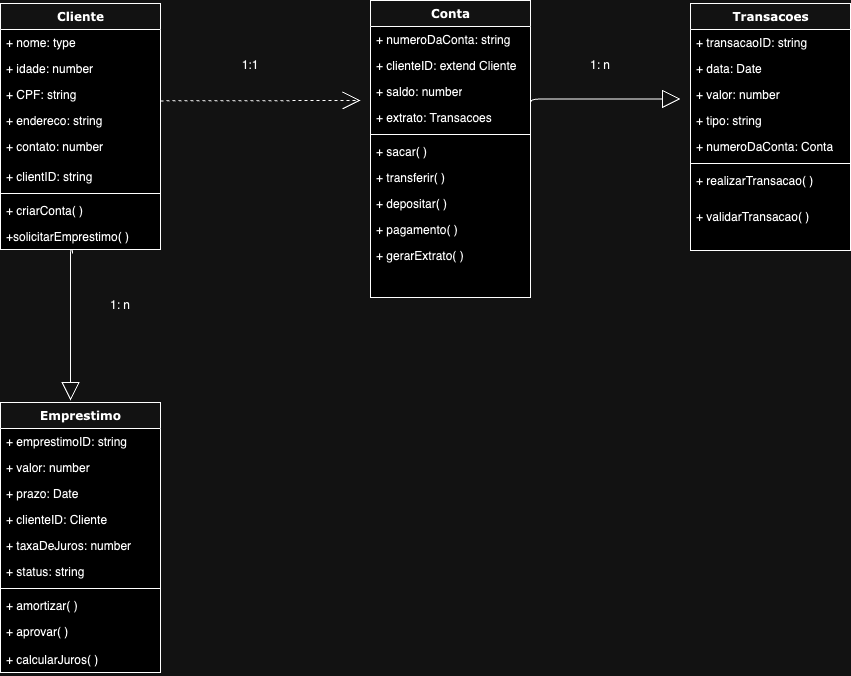

The diagram above was exported from draw.io. Its source (the exported page's mxGraphModel, read from the mxfile embedded in the PNG):
<mxGraphModel dx="954" dy="606" grid="1" gridSize="10" guides="1" tooltips="1" connect="1" arrows="1" fold="1" page="1" pageScale="1" pageWidth="1100" pageHeight="850" background="none" math="0" shadow="0">
  <root>
    <mxCell id="0" />
    <mxCell id="1" parent="0" />
    <mxCell id="78961159f06e98e8-17" value="Cliente" style="swimlane;html=1;fontStyle=1;align=center;verticalAlign=top;childLayout=stackLayout;horizontal=1;startSize=26;horizontalStack=0;resizeParent=1;resizeLast=0;collapsible=1;marginBottom=0;swimlaneFillColor=#ffffff;rounded=0;shadow=0;comic=0;labelBackgroundColor=none;strokeWidth=1;fillColor=none;fontFamily=Verdana;fontSize=12" parent="1" vertex="1">
      <mxGeometry x="60" y="83" width="160" height="246" as="geometry" />
    </mxCell>
    <mxCell id="78961159f06e98e8-21" value="+ nome: type" style="text;html=1;strokeColor=none;fillColor=none;align=left;verticalAlign=top;spacingLeft=4;spacingRight=4;whiteSpace=wrap;overflow=hidden;rotatable=0;points=[[0,0.5],[1,0.5]];portConstraint=eastwest;" parent="78961159f06e98e8-17" vertex="1">
      <mxGeometry y="26" width="160" height="26" as="geometry" />
    </mxCell>
    <mxCell id="78961159f06e98e8-23" value="+ idade: number" style="text;html=1;strokeColor=none;fillColor=none;align=left;verticalAlign=top;spacingLeft=4;spacingRight=4;whiteSpace=wrap;overflow=hidden;rotatable=0;points=[[0,0.5],[1,0.5]];portConstraint=eastwest;" parent="78961159f06e98e8-17" vertex="1">
      <mxGeometry y="52" width="160" height="26" as="geometry" />
    </mxCell>
    <mxCell id="78961159f06e98e8-25" value="+ CPF: string" style="text;html=1;strokeColor=none;fillColor=none;align=left;verticalAlign=top;spacingLeft=4;spacingRight=4;whiteSpace=wrap;overflow=hidden;rotatable=0;points=[[0,0.5],[1,0.5]];portConstraint=eastwest;" parent="78961159f06e98e8-17" vertex="1">
      <mxGeometry y="78" width="160" height="26" as="geometry" />
    </mxCell>
    <mxCell id="78961159f06e98e8-26" value="+ endereco: string" style="text;html=1;strokeColor=none;fillColor=none;align=left;verticalAlign=top;spacingLeft=4;spacingRight=4;whiteSpace=wrap;overflow=hidden;rotatable=0;points=[[0,0.5],[1,0.5]];portConstraint=eastwest;" parent="78961159f06e98e8-17" vertex="1">
      <mxGeometry y="104" width="160" height="26" as="geometry" />
    </mxCell>
    <mxCell id="QgLejfT-D2iAb2C2r5k9-70" value="+ contato: number" style="text;html=1;strokeColor=none;fillColor=none;align=left;verticalAlign=top;spacingLeft=4;spacingRight=4;whiteSpace=wrap;overflow=hidden;rotatable=0;points=[[0,0.5],[1,0.5]];portConstraint=eastwest;" vertex="1" parent="78961159f06e98e8-17">
      <mxGeometry y="130" width="160" height="30" as="geometry" />
    </mxCell>
    <mxCell id="78961159f06e98e8-24" value="+ clientID: string" style="text;html=1;strokeColor=none;fillColor=none;align=left;verticalAlign=top;spacingLeft=4;spacingRight=4;whiteSpace=wrap;overflow=hidden;rotatable=0;points=[[0,0.5],[1,0.5]];portConstraint=eastwest;" parent="78961159f06e98e8-17" vertex="1">
      <mxGeometry y="160" width="160" height="26" as="geometry" />
    </mxCell>
    <mxCell id="78961159f06e98e8-19" value="" style="line;html=1;strokeWidth=1;fillColor=none;align=left;verticalAlign=middle;spacingTop=-1;spacingLeft=3;spacingRight=3;rotatable=0;labelPosition=right;points=[];portConstraint=eastwest;" parent="78961159f06e98e8-17" vertex="1">
      <mxGeometry y="186" width="160" height="8" as="geometry" />
    </mxCell>
    <mxCell id="78961159f06e98e8-20" value="+ criarConta( )" style="text;html=1;strokeColor=none;fillColor=none;align=left;verticalAlign=top;spacingLeft=4;spacingRight=4;whiteSpace=wrap;overflow=hidden;rotatable=0;points=[[0,0.5],[1,0.5]];portConstraint=eastwest;" parent="78961159f06e98e8-17" vertex="1">
      <mxGeometry y="194" width="160" height="26" as="geometry" />
    </mxCell>
    <mxCell id="78961159f06e98e8-27" value="+solicitarEmprestimo( )" style="text;html=1;strokeColor=none;fillColor=none;align=left;verticalAlign=top;spacingLeft=4;spacingRight=4;whiteSpace=wrap;overflow=hidden;rotatable=0;points=[[0,0.5],[1,0.5]];portConstraint=eastwest;" parent="78961159f06e98e8-17" vertex="1">
      <mxGeometry y="220" width="160" height="26" as="geometry" />
    </mxCell>
    <mxCell id="78961159f06e98e8-30" value="Conta" style="swimlane;html=1;fontStyle=1;align=center;verticalAlign=top;childLayout=stackLayout;horizontal=1;startSize=26;horizontalStack=0;resizeParent=1;resizeLast=0;collapsible=1;marginBottom=0;swimlaneFillColor=#ffffff;rounded=0;shadow=0;comic=0;labelBackgroundColor=none;strokeWidth=1;fillColor=none;fontFamily=Verdana;fontSize=12" parent="1" vertex="1">
      <mxGeometry x="430" y="80" width="160" height="297" as="geometry" />
    </mxCell>
    <mxCell id="78961159f06e98e8-31" value="+ numeroDaConta: string" style="text;html=1;strokeColor=none;fillColor=none;align=left;verticalAlign=top;spacingLeft=4;spacingRight=4;whiteSpace=wrap;overflow=hidden;rotatable=0;points=[[0,0.5],[1,0.5]];portConstraint=eastwest;" parent="78961159f06e98e8-30" vertex="1">
      <mxGeometry y="26" width="160" height="26" as="geometry" />
    </mxCell>
    <mxCell id="78961159f06e98e8-32" value="+ clienteID: extend Cliente" style="text;html=1;strokeColor=none;fillColor=none;align=left;verticalAlign=top;spacingLeft=4;spacingRight=4;whiteSpace=wrap;overflow=hidden;rotatable=0;points=[[0,0.5],[1,0.5]];portConstraint=eastwest;" parent="78961159f06e98e8-30" vertex="1">
      <mxGeometry y="52" width="160" height="26" as="geometry" />
    </mxCell>
    <mxCell id="78961159f06e98e8-33" value="+ saldo: number" style="text;html=1;strokeColor=none;fillColor=none;align=left;verticalAlign=top;spacingLeft=4;spacingRight=4;whiteSpace=wrap;overflow=hidden;rotatable=0;points=[[0,0.5],[1,0.5]];portConstraint=eastwest;" parent="78961159f06e98e8-30" vertex="1">
      <mxGeometry y="78" width="160" height="26" as="geometry" />
    </mxCell>
    <mxCell id="78961159f06e98e8-36" value="+ extrato: Transacoes&amp;nbsp;" style="text;html=1;strokeColor=none;fillColor=none;align=left;verticalAlign=top;spacingLeft=4;spacingRight=4;whiteSpace=wrap;overflow=hidden;rotatable=0;points=[[0,0.5],[1,0.5]];portConstraint=eastwest;" parent="78961159f06e98e8-30" vertex="1">
      <mxGeometry y="104" width="160" height="26" as="geometry" />
    </mxCell>
    <mxCell id="78961159f06e98e8-38" value="" style="line;html=1;strokeWidth=1;fillColor=none;align=left;verticalAlign=middle;spacingTop=-1;spacingLeft=3;spacingRight=3;rotatable=0;labelPosition=right;points=[];portConstraint=eastwest;" parent="78961159f06e98e8-30" vertex="1">
      <mxGeometry y="130" width="160" height="8" as="geometry" />
    </mxCell>
    <mxCell id="78961159f06e98e8-39" value="+ sacar( )" style="text;html=1;strokeColor=none;fillColor=none;align=left;verticalAlign=top;spacingLeft=4;spacingRight=4;whiteSpace=wrap;overflow=hidden;rotatable=0;points=[[0,0.5],[1,0.5]];portConstraint=eastwest;" parent="78961159f06e98e8-30" vertex="1">
      <mxGeometry y="138" width="160" height="26" as="geometry" />
    </mxCell>
    <mxCell id="78961159f06e98e8-42" value="+ transferir( )" style="text;html=1;strokeColor=none;fillColor=none;align=left;verticalAlign=top;spacingLeft=4;spacingRight=4;whiteSpace=wrap;overflow=hidden;rotatable=0;points=[[0,0.5],[1,0.5]];portConstraint=eastwest;" parent="78961159f06e98e8-30" vertex="1">
      <mxGeometry y="164" width="160" height="26" as="geometry" />
    </mxCell>
    <mxCell id="78961159f06e98e8-40" value="+ depositar( )" style="text;html=1;strokeColor=none;fillColor=none;align=left;verticalAlign=top;spacingLeft=4;spacingRight=4;whiteSpace=wrap;overflow=hidden;rotatable=0;points=[[0,0.5],[1,0.5]];portConstraint=eastwest;" parent="78961159f06e98e8-30" vertex="1">
      <mxGeometry y="190" width="160" height="26" as="geometry" />
    </mxCell>
    <mxCell id="QgLejfT-D2iAb2C2r5k9-63" value="+ pagamento( )" style="text;html=1;strokeColor=none;fillColor=none;align=left;verticalAlign=top;spacingLeft=4;spacingRight=4;whiteSpace=wrap;overflow=hidden;rotatable=0;points=[[0,0.5],[1,0.5]];portConstraint=eastwest;" vertex="1" parent="78961159f06e98e8-30">
      <mxGeometry y="216" width="160" height="26" as="geometry" />
    </mxCell>
    <mxCell id="QgLejfT-D2iAb2C2r5k9-66" value="+ gerarExtrato( )" style="text;html=1;strokeColor=none;fillColor=none;align=left;verticalAlign=top;spacingLeft=4;spacingRight=4;whiteSpace=wrap;overflow=hidden;rotatable=0;points=[[0,0.5],[1,0.5]];portConstraint=eastwest;" vertex="1" parent="78961159f06e98e8-30">
      <mxGeometry y="242" width="160" height="26" as="geometry" />
    </mxCell>
    <mxCell id="78961159f06e98e8-82" value="Transacoes" style="swimlane;html=1;fontStyle=1;align=center;verticalAlign=top;childLayout=stackLayout;horizontal=1;startSize=26;horizontalStack=0;resizeParent=1;resizeLast=0;collapsible=1;marginBottom=0;swimlaneFillColor=#ffffff;rounded=0;shadow=0;comic=0;labelBackgroundColor=none;strokeWidth=1;fillColor=none;fontFamily=Verdana;fontSize=12" parent="1" vertex="1">
      <mxGeometry x="750" y="83" width="160" height="247" as="geometry" />
    </mxCell>
    <mxCell id="78961159f06e98e8-83" value="+ transacaoID: string" style="text;html=1;strokeColor=none;fillColor=none;align=left;verticalAlign=top;spacingLeft=4;spacingRight=4;whiteSpace=wrap;overflow=hidden;rotatable=0;points=[[0,0.5],[1,0.5]];portConstraint=eastwest;" parent="78961159f06e98e8-82" vertex="1">
      <mxGeometry y="26" width="160" height="26" as="geometry" />
    </mxCell>
    <mxCell id="78961159f06e98e8-84" value="+ data: Date" style="text;html=1;strokeColor=none;fillColor=none;align=left;verticalAlign=top;spacingLeft=4;spacingRight=4;whiteSpace=wrap;overflow=hidden;rotatable=0;points=[[0,0.5],[1,0.5]];portConstraint=eastwest;" parent="78961159f06e98e8-82" vertex="1">
      <mxGeometry y="52" width="160" height="26" as="geometry" />
    </mxCell>
    <mxCell id="78961159f06e98e8-85" value="+ valor: number" style="text;html=1;strokeColor=none;fillColor=none;align=left;verticalAlign=top;spacingLeft=4;spacingRight=4;whiteSpace=wrap;overflow=hidden;rotatable=0;points=[[0,0.5],[1,0.5]];portConstraint=eastwest;" parent="78961159f06e98e8-82" vertex="1">
      <mxGeometry y="78" width="160" height="26" as="geometry" />
    </mxCell>
    <mxCell id="78961159f06e98e8-86" value="+ tipo: string" style="text;html=1;strokeColor=none;fillColor=none;align=left;verticalAlign=top;spacingLeft=4;spacingRight=4;whiteSpace=wrap;overflow=hidden;rotatable=0;points=[[0,0.5],[1,0.5]];portConstraint=eastwest;" parent="78961159f06e98e8-82" vertex="1">
      <mxGeometry y="104" width="160" height="26" as="geometry" />
    </mxCell>
    <mxCell id="78961159f06e98e8-87" value="+ numeroDaConta: Conta" style="text;html=1;strokeColor=none;fillColor=none;align=left;verticalAlign=top;spacingLeft=4;spacingRight=4;whiteSpace=wrap;overflow=hidden;rotatable=0;points=[[0,0.5],[1,0.5]];portConstraint=eastwest;" parent="78961159f06e98e8-82" vertex="1">
      <mxGeometry y="130" width="160" height="26" as="geometry" />
    </mxCell>
    <mxCell id="78961159f06e98e8-90" value="" style="line;html=1;strokeWidth=1;fillColor=none;align=left;verticalAlign=middle;spacingTop=-1;spacingLeft=3;spacingRight=3;rotatable=0;labelPosition=right;points=[];portConstraint=eastwest;" parent="78961159f06e98e8-82" vertex="1">
      <mxGeometry y="156" width="160" height="8" as="geometry" />
    </mxCell>
    <mxCell id="78961159f06e98e8-91" value="+ realizarTransacao( )" style="text;html=1;strokeColor=none;fillColor=none;align=left;verticalAlign=top;spacingLeft=4;spacingRight=4;whiteSpace=wrap;overflow=hidden;rotatable=0;points=[[0,0.5],[1,0.5]];portConstraint=eastwest;" parent="78961159f06e98e8-82" vertex="1">
      <mxGeometry y="164" width="160" height="36" as="geometry" />
    </mxCell>
    <mxCell id="QgLejfT-D2iAb2C2r5k9-58" value="+ validarTransacao( )" style="text;html=1;strokeColor=none;fillColor=none;align=left;verticalAlign=top;spacingLeft=4;spacingRight=4;whiteSpace=wrap;overflow=hidden;rotatable=0;points=[[0,0.5],[1,0.5]];portConstraint=eastwest;" vertex="1" parent="78961159f06e98e8-82">
      <mxGeometry y="200" width="160" height="36" as="geometry" />
    </mxCell>
    <mxCell id="78961159f06e98e8-95" value="Emprestimo" style="swimlane;html=1;fontStyle=1;align=center;verticalAlign=top;childLayout=stackLayout;horizontal=1;startSize=26;horizontalStack=0;resizeParent=1;resizeLast=0;collapsible=1;marginBottom=0;swimlaneFillColor=#ffffff;rounded=0;shadow=0;comic=0;labelBackgroundColor=none;strokeWidth=1;fillColor=none;fontFamily=Verdana;fontSize=12" parent="1" vertex="1">
      <mxGeometry x="60" y="482" width="160" height="270" as="geometry" />
    </mxCell>
    <mxCell id="78961159f06e98e8-96" value="+ emprestimoID: string" style="text;html=1;strokeColor=none;fillColor=none;align=left;verticalAlign=top;spacingLeft=4;spacingRight=4;whiteSpace=wrap;overflow=hidden;rotatable=0;points=[[0,0.5],[1,0.5]];portConstraint=eastwest;" parent="78961159f06e98e8-95" vertex="1">
      <mxGeometry y="26" width="160" height="26" as="geometry" />
    </mxCell>
    <mxCell id="78961159f06e98e8-97" value="+ valor: number" style="text;html=1;strokeColor=none;fillColor=none;align=left;verticalAlign=top;spacingLeft=4;spacingRight=4;whiteSpace=wrap;overflow=hidden;rotatable=0;points=[[0,0.5],[1,0.5]];portConstraint=eastwest;" parent="78961159f06e98e8-95" vertex="1">
      <mxGeometry y="52" width="160" height="26" as="geometry" />
    </mxCell>
    <mxCell id="78961159f06e98e8-98" value="+ prazo: Date" style="text;html=1;strokeColor=none;fillColor=none;align=left;verticalAlign=top;spacingLeft=4;spacingRight=4;whiteSpace=wrap;overflow=hidden;rotatable=0;points=[[0,0.5],[1,0.5]];portConstraint=eastwest;" parent="78961159f06e98e8-95" vertex="1">
      <mxGeometry y="78" width="160" height="26" as="geometry" />
    </mxCell>
    <mxCell id="QgLejfT-D2iAb2C2r5k9-71" value="+ clienteID: Cliente" style="text;html=1;strokeColor=none;fillColor=none;align=left;verticalAlign=top;spacingLeft=4;spacingRight=4;whiteSpace=wrap;overflow=hidden;rotatable=0;points=[[0,0.5],[1,0.5]];portConstraint=eastwest;" vertex="1" parent="78961159f06e98e8-95">
      <mxGeometry y="104" width="160" height="26" as="geometry" />
    </mxCell>
    <mxCell id="QgLejfT-D2iAb2C2r5k9-72" value="+ taxaDeJuros: number" style="text;html=1;strokeColor=none;fillColor=none;align=left;verticalAlign=top;spacingLeft=4;spacingRight=4;whiteSpace=wrap;overflow=hidden;rotatable=0;points=[[0,0.5],[1,0.5]];portConstraint=eastwest;" vertex="1" parent="78961159f06e98e8-95">
      <mxGeometry y="130" width="160" height="26" as="geometry" />
    </mxCell>
    <mxCell id="78961159f06e98e8-102" value="+ status: string" style="text;html=1;strokeColor=none;fillColor=none;align=left;verticalAlign=top;spacingLeft=4;spacingRight=4;whiteSpace=wrap;overflow=hidden;rotatable=0;points=[[0,0.5],[1,0.5]];portConstraint=eastwest;" parent="78961159f06e98e8-95" vertex="1">
      <mxGeometry y="156" width="160" height="26" as="geometry" />
    </mxCell>
    <mxCell id="78961159f06e98e8-103" value="" style="line;html=1;strokeWidth=1;fillColor=none;align=left;verticalAlign=middle;spacingTop=-1;spacingLeft=3;spacingRight=3;rotatable=0;labelPosition=right;points=[];portConstraint=eastwest;" parent="78961159f06e98e8-95" vertex="1">
      <mxGeometry y="182" width="160" height="8" as="geometry" />
    </mxCell>
    <mxCell id="78961159f06e98e8-104" value="+ amortizar( )" style="text;html=1;strokeColor=none;fillColor=none;align=left;verticalAlign=top;spacingLeft=4;spacingRight=4;whiteSpace=wrap;overflow=hidden;rotatable=0;points=[[0,0.5],[1,0.5]];portConstraint=eastwest;" parent="78961159f06e98e8-95" vertex="1">
      <mxGeometry y="190" width="160" height="26" as="geometry" />
    </mxCell>
    <mxCell id="QgLejfT-D2iAb2C2r5k9-74" value="+ aprovar( )" style="text;html=1;strokeColor=none;fillColor=none;align=left;verticalAlign=top;spacingLeft=4;spacingRight=4;whiteSpace=wrap;overflow=hidden;rotatable=0;points=[[0,0.5],[1,0.5]];portConstraint=eastwest;" vertex="1" parent="78961159f06e98e8-95">
      <mxGeometry y="216" width="160" height="28" as="geometry" />
    </mxCell>
    <mxCell id="QgLejfT-D2iAb2C2r5k9-73" value="+ calcularJuros( )" style="text;html=1;strokeColor=none;fillColor=none;align=left;verticalAlign=top;spacingLeft=4;spacingRight=4;whiteSpace=wrap;overflow=hidden;rotatable=0;points=[[0,0.5],[1,0.5]];portConstraint=eastwest;" vertex="1" parent="78961159f06e98e8-95">
      <mxGeometry y="244" width="160" height="26" as="geometry" />
    </mxCell>
    <mxCell id="QgLejfT-D2iAb2C2r5k9-1" style="edgeStyle=orthogonalEdgeStyle;html=1;labelBackgroundColor=none;startFill=0;startSize=8;endArrow=block;endFill=0;endSize=16;fontFamily=Verdana;fontSize=12;exitX=1;exitY=0.5;exitDx=0;exitDy=0;" edge="1" parent="1">
      <mxGeometry relative="1" as="geometry">
        <Array as="points">
          <mxPoint x="590" y="178.5" />
        </Array>
        <mxPoint x="590" y="184.5" as="sourcePoint" />
        <mxPoint x="740" y="178.5" as="targetPoint" />
      </mxGeometry>
    </mxCell>
    <mxCell id="QgLejfT-D2iAb2C2r5k9-2" style="edgeStyle=elbowEdgeStyle;html=1;labelBackgroundColor=none;startFill=0;startSize=8;endArrow=open;endFill=0;endSize=16;fontFamily=Verdana;fontSize=12;elbow=vertical;dashed=1;" edge="1" parent="1">
      <mxGeometry relative="1" as="geometry">
        <mxPoint x="220" y="180.38" as="sourcePoint" />
        <mxPoint x="420" y="180" as="targetPoint" />
      </mxGeometry>
    </mxCell>
    <mxCell id="QgLejfT-D2iAb2C2r5k9-3" value="1:1" style="text;html=1;align=center;verticalAlign=middle;whiteSpace=wrap;rounded=0;" vertex="1" parent="1">
      <mxGeometry x="280" y="130" width="60" height="30" as="geometry" />
    </mxCell>
    <mxCell id="QgLejfT-D2iAb2C2r5k9-4" value="1: n" style="text;html=1;align=center;verticalAlign=middle;whiteSpace=wrap;rounded=0;" vertex="1" parent="1">
      <mxGeometry x="630" y="130" width="60" height="30" as="geometry" />
    </mxCell>
    <mxCell id="QgLejfT-D2iAb2C2r5k9-8" style="edgeStyle=orthogonalEdgeStyle;html=1;labelBackgroundColor=none;startFill=0;startSize=8;endArrow=block;endFill=0;endSize=16;fontFamily=Verdana;fontSize=12;exitX=0.45;exitY=1.154;exitDx=0;exitDy=0;exitPerimeter=0;" edge="1" parent="1" source="78961159f06e98e8-27">
      <mxGeometry relative="1" as="geometry">
        <mxPoint x="130" y="340" as="sourcePoint" />
        <mxPoint x="130" y="480" as="targetPoint" />
        <Array as="points">
          <mxPoint x="130" y="329" />
        </Array>
      </mxGeometry>
    </mxCell>
    <mxCell id="QgLejfT-D2iAb2C2r5k9-62" value="1: n" style="text;html=1;align=center;verticalAlign=middle;whiteSpace=wrap;rounded=0;" vertex="1" parent="1">
      <mxGeometry x="150" y="370" width="60" height="30" as="geometry" />
    </mxCell>
  </root>
</mxGraphModel>